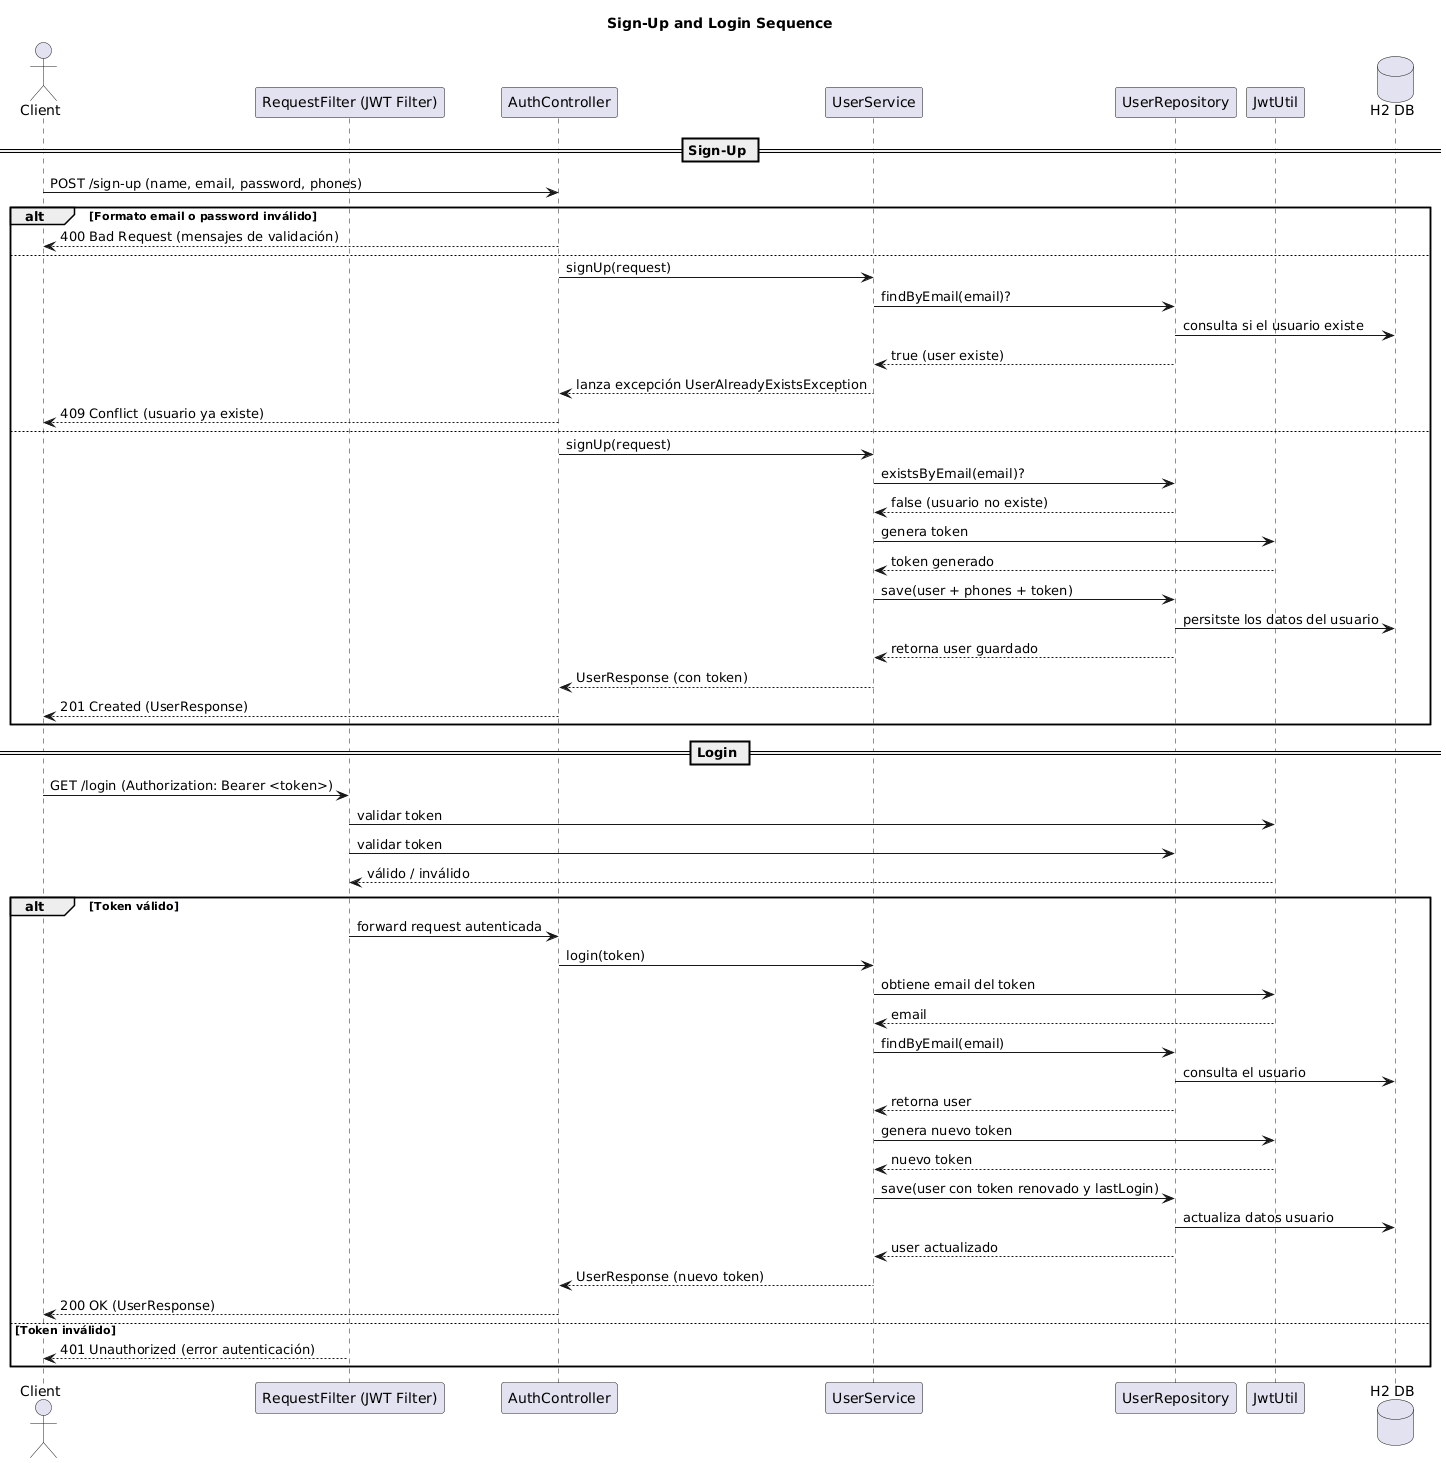

The diagram above was rendered by PlantUML. Its source (embedded in the PNG):
@startuml
title Sign-Up and Login Sequence

actor Client
participant "RequestFilter (JWT Filter)" as F
participant "AuthController" as C
participant "UserService" as S
participant "UserRepository" as Repo
participant "JwtUtil" as JWT
database "H2 DB" as DB


== Sign-Up ==
Client -> C : POST /sign-up (name, email, password, phones)

alt Formato email o password inválido
    C --> Client : 400 Bad Request (mensajes de validación)
else
    C -> S : signUp(request)
    S -> Repo : findByEmail(email)?
    Repo -> DB : consulta si el usuario existe
    Repo --> S : true (user existe)
    S --> C : lanza excepción UserAlreadyExistsException
    C --> Client : 409 Conflict (usuario ya existe)
else
    C -> S : signUp(request)
    S -> Repo : existsByEmail(email)?
    Repo --> S : false (usuario no existe)
    S -> JWT : genera token
    JWT --> S : token generado
    S -> Repo : save(user + phones + token)
    Repo -> DB : persitste los datos del usuario
    Repo --> S : retorna user guardado
    S --> C : UserResponse (con token)
    C --> Client : 201 Created (UserResponse)
end

== Login ==
Client -> F : GET /login (Authorization: Bearer <token>)
F -> JWT : validar token
F -> Repo : validar token
JWT --> F : válido / inválido

alt Token válido
    F -> C : forward request autenticada
    C -> S : login(token)
    S -> JWT : obtiene email del token
    JWT --> S : email
    S -> Repo : findByEmail(email)
    Repo -> DB : consulta el usuario
    Repo --> S : retorna user
    S -> JWT : genera nuevo token
    JWT --> S : nuevo token
    S -> Repo : save(user con token renovado y lastLogin)
    Repo -> DB : actualiza datos usuario
    Repo --> S : user actualizado
    S --> C : UserResponse (nuevo token)
    C --> Client : 200 OK (UserResponse)
else Token inválido
    F --> Client : 401 Unauthorized (error autenticación)
end
@enduml